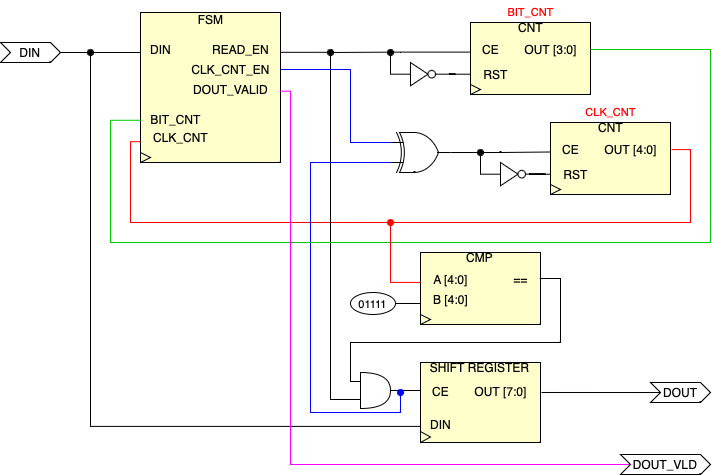

The diagram above was exported from draw.io. Its source (the exported page's mxGraphModel, read from the mxfile embedded in the PNG):
<mxGraphModel dx="954" dy="675" grid="1" gridSize="10" guides="1" tooltips="1" connect="1" arrows="1" fold="1" page="1" pageScale="1" pageWidth="827" pageHeight="1169" math="0" shadow="0">
  <root>
    <mxCell id="0" />
    <mxCell id="1" parent="0" />
    <mxCell id="1FKGHby47MiAxsP9Uc5e-16" value="" style="group" parent="1" vertex="1" connectable="0">
      <mxGeometry x="140" y="40" width="500" height="462" as="geometry" />
    </mxCell>
    <mxCell id="1FKGHby47MiAxsP9Uc5e-12" value="" style="group" parent="1FKGHby47MiAxsP9Uc5e-16" vertex="1" connectable="0">
      <mxGeometry x="30" width="155" height="150" as="geometry" />
    </mxCell>
    <mxCell id="1FKGHby47MiAxsP9Uc5e-1" value="" style="rounded=0;whiteSpace=wrap;html=1;fillColor=#FFFFCC;" parent="1FKGHby47MiAxsP9Uc5e-12" vertex="1">
      <mxGeometry x="10" width="140" height="150" as="geometry" />
    </mxCell>
    <mxCell id="1FKGHby47MiAxsP9Uc5e-2" value="FSM" style="text;html=1;align=center;verticalAlign=middle;resizable=0;points=[];autosize=1;strokeColor=none;fillColor=none;" parent="1FKGHby47MiAxsP9Uc5e-12" vertex="1">
      <mxGeometry x="55" y="-8" width="50" height="30" as="geometry" />
    </mxCell>
    <mxCell id="1FKGHby47MiAxsP9Uc5e-3" value="DIN" style="text;html=1;align=center;verticalAlign=middle;resizable=0;points=[];autosize=1;strokeColor=none;fillColor=none;" parent="1FKGHby47MiAxsP9Uc5e-12" vertex="1">
      <mxGeometry x="10" y="22" width="40" height="30" as="geometry" />
    </mxCell>
    <mxCell id="1FKGHby47MiAxsP9Uc5e-6" value="READ_EN" style="text;html=1;align=center;verticalAlign=middle;resizable=0;points=[];autosize=1;strokeColor=none;fillColor=none;" parent="1FKGHby47MiAxsP9Uc5e-12" vertex="1">
      <mxGeometry x="70" y="22" width="80" height="30" as="geometry" />
    </mxCell>
    <mxCell id="1FKGHby47MiAxsP9Uc5e-7" value="CLK_CNT_EN" style="text;html=1;align=center;verticalAlign=middle;resizable=0;points=[];autosize=1;strokeColor=none;fillColor=none;" parent="1FKGHby47MiAxsP9Uc5e-12" vertex="1">
      <mxGeometry x="50" y="42" width="100" height="30" as="geometry" />
    </mxCell>
    <mxCell id="1FKGHby47MiAxsP9Uc5e-8" value="DOUT_VALID" style="text;html=1;align=center;verticalAlign=middle;resizable=0;points=[];autosize=1;strokeColor=none;fillColor=none;" parent="1FKGHby47MiAxsP9Uc5e-12" vertex="1">
      <mxGeometry x="50" y="62" width="100" height="30" as="geometry" />
    </mxCell>
    <mxCell id="1FKGHby47MiAxsP9Uc5e-85" style="edgeStyle=orthogonalEdgeStyle;rounded=0;orthogonalLoop=1;jettySize=auto;html=1;endArrow=oval;endFill=1;exitX=0.003;exitY=0.639;exitDx=0;exitDy=0;exitPerimeter=0;strokeColor=#FF0000;" parent="1FKGHby47MiAxsP9Uc5e-12" source="1FKGHby47MiAxsP9Uc5e-10" edge="1">
      <mxGeometry relative="1" as="geometry">
        <mxPoint x="260" y="210" as="targetPoint" />
        <Array as="points">
          <mxPoint y="129" />
          <mxPoint y="210" />
        </Array>
      </mxGeometry>
    </mxCell>
    <mxCell id="1FKGHby47MiAxsP9Uc5e-9" value="BIT_CNT" style="text;html=1;align=center;verticalAlign=middle;resizable=0;points=[];autosize=1;strokeColor=none;fillColor=none;" parent="1FKGHby47MiAxsP9Uc5e-12" vertex="1">
      <mxGeometry x="10" y="92" width="70" height="30" as="geometry" />
    </mxCell>
    <mxCell id="1FKGHby47MiAxsP9Uc5e-10" value="CLK_CNT" style="text;html=1;align=center;verticalAlign=middle;resizable=0;points=[];autosize=1;strokeColor=none;fillColor=none;" parent="1FKGHby47MiAxsP9Uc5e-12" vertex="1">
      <mxGeometry x="10" y="110" width="80" height="30" as="geometry" />
    </mxCell>
    <mxCell id="1FKGHby47MiAxsP9Uc5e-15" value="" style="triangle;whiteSpace=wrap;html=1;fillColor=none;" parent="1FKGHby47MiAxsP9Uc5e-12" vertex="1">
      <mxGeometry x="10" y="140" width="10" height="10" as="geometry" />
    </mxCell>
    <mxCell id="1FKGHby47MiAxsP9Uc5e-13" value="" style="endArrow=none;html=1;rounded=0;strokeWidth=1;" parent="1FKGHby47MiAxsP9Uc5e-16" edge="1">
      <mxGeometry width="50" height="50" relative="1" as="geometry">
        <mxPoint x="-40" y="40" as="sourcePoint" />
        <mxPoint x="40" y="40" as="targetPoint" />
      </mxGeometry>
    </mxCell>
    <mxCell id="1FKGHby47MiAxsP9Uc5e-65" value="" style="group" parent="1FKGHby47MiAxsP9Uc5e-16" vertex="1" connectable="0">
      <mxGeometry x="240" y="340" width="210" height="90" as="geometry" />
    </mxCell>
    <mxCell id="Cq8n0TCiu43TakanwMMQ-37" style="edgeStyle=orthogonalEdgeStyle;rounded=0;orthogonalLoop=1;jettySize=auto;html=1;exitX=1;exitY=0.5;exitDx=0;exitDy=0;exitPerimeter=0;endArrow=none;endFill=0;" edge="1" parent="1FKGHby47MiAxsP9Uc5e-65" source="1FKGHby47MiAxsP9Uc5e-32">
      <mxGeometry relative="1" as="geometry">
        <mxPoint x="80" y="37.93548387096769" as="targetPoint" />
      </mxGeometry>
    </mxCell>
    <mxCell id="1FKGHby47MiAxsP9Uc5e-32" value="" style="shape=or;whiteSpace=wrap;html=1;align=center;" parent="1FKGHby47MiAxsP9Uc5e-65" vertex="1">
      <mxGeometry x="20" y="20" width="30" height="36" as="geometry" />
    </mxCell>
    <mxCell id="1FKGHby47MiAxsP9Uc5e-48" value="" style="group" parent="1FKGHby47MiAxsP9Uc5e-65" vertex="1" connectable="0">
      <mxGeometry x="70" width="140" height="90" as="geometry" />
    </mxCell>
    <mxCell id="1FKGHby47MiAxsP9Uc5e-41" value="" style="rounded=0;whiteSpace=wrap;html=1;fillColor=#FFFFCC;container=0;" parent="1FKGHby47MiAxsP9Uc5e-48" vertex="1">
      <mxGeometry x="10" y="10" width="120" height="80" as="geometry" />
    </mxCell>
    <mxCell id="1FKGHby47MiAxsP9Uc5e-42" value="SHIFT REGISTER" style="text;html=1;align=center;verticalAlign=middle;resizable=0;points=[];autosize=1;strokeColor=none;fillColor=none;container=0;" parent="1FKGHby47MiAxsP9Uc5e-48" vertex="1">
      <mxGeometry x="9" width="120" height="30" as="geometry" />
    </mxCell>
    <mxCell id="1FKGHby47MiAxsP9Uc5e-43" value="" style="triangle;whiteSpace=wrap;html=1;fillColor=none;container=0;" parent="1FKGHby47MiAxsP9Uc5e-48" vertex="1">
      <mxGeometry x="10" y="79.02439024390245" width="10" height="10.975609756097562" as="geometry" />
    </mxCell>
    <mxCell id="1FKGHby47MiAxsP9Uc5e-63" style="edgeStyle=orthogonalEdgeStyle;rounded=0;orthogonalLoop=1;jettySize=auto;html=1;strokeWidth=1;endArrow=oval;endFill=1;exitX=0.005;exitY=0.561;exitDx=0;exitDy=0;exitPerimeter=0;" parent="1FKGHby47MiAxsP9Uc5e-48" source="1FKGHby47MiAxsP9Uc5e-44" edge="1">
      <mxGeometry relative="1" as="geometry">
        <mxPoint x="-320" y="-300" as="targetPoint" />
        <Array as="points">
          <mxPoint x="-320" y="74" />
        </Array>
      </mxGeometry>
    </mxCell>
    <mxCell id="1FKGHby47MiAxsP9Uc5e-45" value="CE" style="text;html=1;align=center;verticalAlign=middle;resizable=0;points=[];autosize=1;strokeColor=none;fillColor=none;container=0;" parent="1FKGHby47MiAxsP9Uc5e-48" vertex="1">
      <mxGeometry x="10" y="24.146341463414636" width="40" height="30" as="geometry" />
    </mxCell>
    <mxCell id="1FKGHby47MiAxsP9Uc5e-46" value="OUT [7:0]" style="text;html=1;align=center;verticalAlign=middle;resizable=0;points=[];autosize=1;strokeColor=none;fillColor=none;container=0;" parent="1FKGHby47MiAxsP9Uc5e-48" vertex="1">
      <mxGeometry x="50" y="24.146341463414636" width="80" height="30" as="geometry" />
    </mxCell>
    <mxCell id="1FKGHby47MiAxsP9Uc5e-44" value="DIN" style="text;html=1;align=center;verticalAlign=middle;resizable=0;points=[];autosize=1;strokeColor=none;fillColor=none;container=0;" parent="1FKGHby47MiAxsP9Uc5e-48" vertex="1">
      <mxGeometry x="10" y="57.07317073170732" width="40" height="30" as="geometry" />
    </mxCell>
    <mxCell id="1FKGHby47MiAxsP9Uc5e-62" style="edgeStyle=orthogonalEdgeStyle;rounded=0;orthogonalLoop=1;jettySize=auto;html=1;endArrow=none;endFill=0;strokeWidth=1;exitX=1.006;exitY=0.594;exitDx=0;exitDy=0;exitPerimeter=0;entryX=0;entryY=0.75;entryDx=0;entryDy=0;entryPerimeter=0;" parent="1FKGHby47MiAxsP9Uc5e-16" source="1FKGHby47MiAxsP9Uc5e-6" target="1FKGHby47MiAxsP9Uc5e-32" edge="1">
      <mxGeometry relative="1" as="geometry">
        <mxPoint x="230" y="427" as="targetPoint" />
        <Array as="points">
          <mxPoint x="230" y="40" />
          <mxPoint x="230" y="387" />
        </Array>
      </mxGeometry>
    </mxCell>
    <mxCell id="Cq8n0TCiu43TakanwMMQ-15" style="edgeStyle=orthogonalEdgeStyle;rounded=0;orthogonalLoop=1;jettySize=auto;html=1;exitX=0;exitY=0.75;exitDx=0;exitDy=0;exitPerimeter=0;endArrow=oval;endFill=1;shadow=0;strokeColor=#0000FF;" edge="1" parent="1FKGHby47MiAxsP9Uc5e-16" source="Cq8n0TCiu43TakanwMMQ-10">
      <mxGeometry relative="1" as="geometry">
        <mxPoint x="300" y="380" as="targetPoint" />
        <Array as="points">
          <mxPoint x="210" y="150" />
          <mxPoint x="210" y="400" />
          <mxPoint x="300" y="400" />
        </Array>
      </mxGeometry>
    </mxCell>
    <mxCell id="Cq8n0TCiu43TakanwMMQ-10" value="" style="verticalLabelPosition=bottom;shadow=0;dashed=0;align=center;html=1;verticalAlign=top;shape=mxgraph.electrical.logic_gates.logic_gate;operation=xor;" vertex="1" parent="1FKGHby47MiAxsP9Uc5e-16">
      <mxGeometry x="290" y="120" width="60" height="40" as="geometry" />
    </mxCell>
    <mxCell id="Cq8n0TCiu43TakanwMMQ-14" style="edgeStyle=orthogonalEdgeStyle;rounded=0;orthogonalLoop=1;jettySize=auto;html=1;entryX=0;entryY=0.25;entryDx=0;entryDy=0;entryPerimeter=0;endArrow=none;endFill=0;strokeColor=#0000FF;" edge="1" parent="1FKGHby47MiAxsP9Uc5e-16" source="1FKGHby47MiAxsP9Uc5e-7" target="Cq8n0TCiu43TakanwMMQ-10">
      <mxGeometry relative="1" as="geometry">
        <Array as="points">
          <mxPoint x="250" y="57" />
          <mxPoint x="250" y="130" />
        </Array>
      </mxGeometry>
    </mxCell>
    <mxCell id="1FKGHby47MiAxsP9Uc5e-23" value="" style="group" parent="1FKGHby47MiAxsP9Uc5e-16" vertex="1" connectable="0">
      <mxGeometry x="360" width="140" height="82" as="geometry" />
    </mxCell>
    <mxCell id="1FKGHby47MiAxsP9Uc5e-17" value="" style="rounded=0;whiteSpace=wrap;html=1;fillColor=#FFFFCC;" parent="1FKGHby47MiAxsP9Uc5e-23" vertex="1">
      <mxGeometry x="10" y="10" width="120" height="72" as="geometry" />
    </mxCell>
    <mxCell id="1FKGHby47MiAxsP9Uc5e-19" value="" style="triangle;whiteSpace=wrap;html=1;fillColor=none;" parent="1FKGHby47MiAxsP9Uc5e-23" vertex="1">
      <mxGeometry x="10" y="72" width="10" height="10" as="geometry" />
    </mxCell>
    <mxCell id="1FKGHby47MiAxsP9Uc5e-66" style="edgeStyle=orthogonalEdgeStyle;rounded=0;orthogonalLoop=1;jettySize=auto;html=1;endArrow=oval;endFill=1;exitX=-0.008;exitY=0.587;exitDx=0;exitDy=0;exitPerimeter=0;" parent="1FKGHby47MiAxsP9Uc5e-23" source="1FKGHby47MiAxsP9Uc5e-20" edge="1">
      <mxGeometry relative="1" as="geometry">
        <mxPoint x="-130" y="40" as="targetPoint" />
        <Array as="points">
          <mxPoint x="-60" y="40" />
          <mxPoint x="-130" y="40" />
        </Array>
      </mxGeometry>
    </mxCell>
    <mxCell id="1FKGHby47MiAxsP9Uc5e-20" value="CE" style="text;html=1;align=center;verticalAlign=middle;resizable=0;points=[];autosize=1;strokeColor=none;fillColor=none;" parent="1FKGHby47MiAxsP9Uc5e-23" vertex="1">
      <mxGeometry x="10" y="22" width="40" height="30" as="geometry" />
    </mxCell>
    <mxCell id="1FKGHby47MiAxsP9Uc5e-21" value="RST" style="text;html=1;align=center;verticalAlign=middle;resizable=0;points=[];autosize=1;strokeColor=none;fillColor=none;" parent="1FKGHby47MiAxsP9Uc5e-23" vertex="1">
      <mxGeometry x="10" y="46.66" width="50" height="30" as="geometry" />
    </mxCell>
    <mxCell id="1FKGHby47MiAxsP9Uc5e-22" value="OUT [3:0]" style="text;html=1;align=center;verticalAlign=middle;resizable=0;points=[];autosize=1;strokeColor=none;fillColor=none;" parent="1FKGHby47MiAxsP9Uc5e-23" vertex="1">
      <mxGeometry x="50" y="22" width="80" height="30" as="geometry" />
    </mxCell>
    <mxCell id="Cq8n0TCiu43TakanwMMQ-38" value="CNT" style="text;html=1;align=center;verticalAlign=middle;resizable=0;points=[];autosize=1;strokeColor=none;fillColor=none;" vertex="1" parent="1FKGHby47MiAxsP9Uc5e-23">
      <mxGeometry x="45" width="50" height="30" as="geometry" />
    </mxCell>
    <mxCell id="Cq8n0TCiu43TakanwMMQ-43" value="&lt;span style=&quot;font-size: 11px;&quot;&gt;&lt;font color=&quot;#ff0000&quot;&gt;BIT_CNT&lt;/font&gt;&lt;/span&gt;" style="ellipse;whiteSpace=wrap;html=1;strokeColor=none;fillColor=none;" vertex="1" parent="1FKGHby47MiAxsP9Uc5e-23">
      <mxGeometry x="37.5" y="-12" width="65" height="22" as="geometry" />
    </mxCell>
    <mxCell id="Cq8n0TCiu43TakanwMMQ-1" style="edgeStyle=orthogonalEdgeStyle;rounded=0;orthogonalLoop=1;jettySize=auto;html=1;entryX=0.014;entryY=0.526;entryDx=0;entryDy=0;entryPerimeter=0;endArrow=none;endFill=0;strokeColor=#00CC00;" edge="1" parent="1FKGHby47MiAxsP9Uc5e-16" source="1FKGHby47MiAxsP9Uc5e-22" target="1FKGHby47MiAxsP9Uc5e-9">
      <mxGeometry relative="1" as="geometry">
        <Array as="points">
          <mxPoint x="610" y="37" />
          <mxPoint x="610" y="230" />
          <mxPoint x="10" y="230" />
          <mxPoint x="10" y="108" />
        </Array>
      </mxGeometry>
    </mxCell>
    <mxCell id="1FKGHby47MiAxsP9Uc5e-61" value="" style="group" parent="1" vertex="1" connectable="0">
      <mxGeometry x="390" y="270" width="200" height="82" as="geometry" />
    </mxCell>
    <mxCell id="1FKGHby47MiAxsP9Uc5e-49" value="" style="group" parent="1FKGHby47MiAxsP9Uc5e-61" vertex="1" connectable="0">
      <mxGeometry x="60" width="140" height="82" as="geometry" />
    </mxCell>
    <mxCell id="1FKGHby47MiAxsP9Uc5e-50" value="" style="rounded=0;whiteSpace=wrap;html=1;fillColor=#FFFFCC;" parent="1FKGHby47MiAxsP9Uc5e-49" vertex="1">
      <mxGeometry x="10" y="10" width="120" height="72" as="geometry" />
    </mxCell>
    <mxCell id="1FKGHby47MiAxsP9Uc5e-51" value="CMP" style="text;html=1;align=center;verticalAlign=middle;resizable=0;points=[];autosize=1;strokeColor=none;fillColor=none;" parent="1FKGHby47MiAxsP9Uc5e-49" vertex="1">
      <mxGeometry x="44" width="50" height="30" as="geometry" />
    </mxCell>
    <mxCell id="1FKGHby47MiAxsP9Uc5e-52" value="" style="triangle;whiteSpace=wrap;html=1;fillColor=none;" parent="1FKGHby47MiAxsP9Uc5e-49" vertex="1">
      <mxGeometry x="10" y="72" width="10" height="10" as="geometry" />
    </mxCell>
    <mxCell id="1FKGHby47MiAxsP9Uc5e-53" value="A [4:0]" style="text;html=1;align=center;verticalAlign=middle;resizable=0;points=[];autosize=1;strokeColor=none;fillColor=none;" parent="1FKGHby47MiAxsP9Uc5e-49" vertex="1">
      <mxGeometry x="10" y="22" width="60" height="30" as="geometry" />
    </mxCell>
    <mxCell id="1FKGHby47MiAxsP9Uc5e-55" value="==" style="text;html=1;align=center;verticalAlign=middle;resizable=0;points=[];autosize=1;strokeColor=none;fillColor=none;" parent="1FKGHby47MiAxsP9Uc5e-49" vertex="1">
      <mxGeometry x="90" y="22" width="40" height="30" as="geometry" />
    </mxCell>
    <mxCell id="1FKGHby47MiAxsP9Uc5e-56" value="B [4:0]" style="text;html=1;align=center;verticalAlign=middle;resizable=0;points=[];autosize=1;strokeColor=none;fillColor=none;" parent="1FKGHby47MiAxsP9Uc5e-49" vertex="1">
      <mxGeometry x="10" y="42" width="60" height="30" as="geometry" />
    </mxCell>
    <mxCell id="1FKGHby47MiAxsP9Uc5e-60" style="edgeStyle=orthogonalEdgeStyle;rounded=0;orthogonalLoop=1;jettySize=auto;html=1;exitX=1;exitY=0.5;exitDx=0;exitDy=0;endArrow=none;endFill=0;" parent="1FKGHby47MiAxsP9Uc5e-61" source="1FKGHby47MiAxsP9Uc5e-58" edge="1">
      <mxGeometry relative="1" as="geometry">
        <mxPoint x="70" y="61" as="targetPoint" />
      </mxGeometry>
    </mxCell>
    <mxCell id="1FKGHby47MiAxsP9Uc5e-58" value="&lt;span style=&quot;font-size: 11px;&quot;&gt;01111&lt;/span&gt;" style="ellipse;whiteSpace=wrap;html=1;" parent="1FKGHby47MiAxsP9Uc5e-61" vertex="1">
      <mxGeometry y="50" width="45" height="22" as="geometry" />
    </mxCell>
    <mxCell id="1FKGHby47MiAxsP9Uc5e-71" value="" style="group" parent="1" vertex="1" connectable="0">
      <mxGeometry x="450" y="90" width="25" height="23.33" as="geometry" />
    </mxCell>
    <mxCell id="1FKGHby47MiAxsP9Uc5e-83" style="edgeStyle=orthogonalEdgeStyle;rounded=0;orthogonalLoop=1;jettySize=auto;html=1;endArrow=oval;endFill=1;" parent="1FKGHby47MiAxsP9Uc5e-71" source="1FKGHby47MiAxsP9Uc5e-67" edge="1">
      <mxGeometry relative="1" as="geometry">
        <mxPoint x="-20.000000000000057" y="-10" as="targetPoint" />
      </mxGeometry>
    </mxCell>
    <mxCell id="1FKGHby47MiAxsP9Uc5e-67" value="" style="triangle;whiteSpace=wrap;html=1;" parent="1FKGHby47MiAxsP9Uc5e-71" vertex="1">
      <mxGeometry width="17.5" height="23.33" as="geometry" />
    </mxCell>
    <mxCell id="1FKGHby47MiAxsP9Uc5e-68" value="" style="ellipse;whiteSpace=wrap;html=1;aspect=fixed;" parent="1FKGHby47MiAxsP9Uc5e-71" vertex="1">
      <mxGeometry x="17.5" y="7.91" width="7.5" height="7.5" as="geometry" />
    </mxCell>
    <mxCell id="1FKGHby47MiAxsP9Uc5e-75" style="edgeStyle=orthogonalEdgeStyle;rounded=0;orthogonalLoop=1;jettySize=auto;html=1;entryX=1;entryY=0.5;entryDx=0;entryDy=0;endArrow=none;endFill=0;" parent="1" source="1FKGHby47MiAxsP9Uc5e-21" target="1FKGHby47MiAxsP9Uc5e-68" edge="1">
      <mxGeometry relative="1" as="geometry" />
    </mxCell>
    <mxCell id="1FKGHby47MiAxsP9Uc5e-78" value="" style="group" parent="1" vertex="1" connectable="0">
      <mxGeometry x="540" y="140" width="180" height="82" as="geometry" />
    </mxCell>
    <mxCell id="1FKGHby47MiAxsP9Uc5e-24" value="" style="group" parent="1FKGHby47MiAxsP9Uc5e-78" vertex="1" connectable="0">
      <mxGeometry x="40" width="140" height="82" as="geometry" />
    </mxCell>
    <mxCell id="1FKGHby47MiAxsP9Uc5e-25" value="" style="rounded=0;whiteSpace=wrap;html=1;fillColor=#FFFFCC;" parent="1FKGHby47MiAxsP9Uc5e-24" vertex="1">
      <mxGeometry x="10" y="10" width="120" height="72" as="geometry" />
    </mxCell>
    <mxCell id="1FKGHby47MiAxsP9Uc5e-27" value="" style="triangle;whiteSpace=wrap;html=1;fillColor=none;" parent="1FKGHby47MiAxsP9Uc5e-24" vertex="1">
      <mxGeometry x="10" y="72" width="10" height="10" as="geometry" />
    </mxCell>
    <mxCell id="1FKGHby47MiAxsP9Uc5e-28" value="CE" style="text;html=1;align=center;verticalAlign=middle;resizable=0;points=[];autosize=1;strokeColor=none;fillColor=none;" parent="1FKGHby47MiAxsP9Uc5e-24" vertex="1">
      <mxGeometry x="10" y="22" width="40" height="30" as="geometry" />
    </mxCell>
    <mxCell id="1FKGHby47MiAxsP9Uc5e-29" value="RST" style="text;html=1;align=center;verticalAlign=middle;resizable=0;points=[];autosize=1;strokeColor=none;fillColor=none;" parent="1FKGHby47MiAxsP9Uc5e-24" vertex="1">
      <mxGeometry x="10" y="46.66" width="50" height="30" as="geometry" />
    </mxCell>
    <mxCell id="1FKGHby47MiAxsP9Uc5e-30" value="OUT [4:0]" style="text;html=1;align=center;verticalAlign=middle;resizable=0;points=[];autosize=1;strokeColor=none;fillColor=none;" parent="1FKGHby47MiAxsP9Uc5e-24" vertex="1">
      <mxGeometry x="50" y="22" width="80" height="30" as="geometry" />
    </mxCell>
    <mxCell id="Cq8n0TCiu43TakanwMMQ-41" value="CNT" style="text;html=1;align=center;verticalAlign=middle;resizable=0;points=[];autosize=1;strokeColor=none;fillColor=none;" vertex="1" parent="1FKGHby47MiAxsP9Uc5e-24">
      <mxGeometry x="45" width="50" height="30" as="geometry" />
    </mxCell>
    <mxCell id="1FKGHby47MiAxsP9Uc5e-72" value="" style="group" parent="1FKGHby47MiAxsP9Uc5e-78" vertex="1" connectable="0">
      <mxGeometry y="50" width="25" height="23.33" as="geometry" />
    </mxCell>
    <mxCell id="1FKGHby47MiAxsP9Uc5e-82" style="edgeStyle=orthogonalEdgeStyle;rounded=0;orthogonalLoop=1;jettySize=auto;html=1;endArrow=oval;endFill=1;" parent="1FKGHby47MiAxsP9Uc5e-72" source="1FKGHby47MiAxsP9Uc5e-73" edge="1">
      <mxGeometry relative="1" as="geometry">
        <mxPoint x="-20" y="-10" as="targetPoint" />
      </mxGeometry>
    </mxCell>
    <mxCell id="1FKGHby47MiAxsP9Uc5e-73" value="" style="triangle;whiteSpace=wrap;html=1;align=center;" parent="1FKGHby47MiAxsP9Uc5e-72" vertex="1">
      <mxGeometry width="17.5" height="23.33" as="geometry" />
    </mxCell>
    <mxCell id="1FKGHby47MiAxsP9Uc5e-74" value="" style="ellipse;whiteSpace=wrap;html=1;aspect=fixed;" parent="1FKGHby47MiAxsP9Uc5e-72" vertex="1">
      <mxGeometry x="17.5" y="7.91" width="7.5" height="7.5" as="geometry" />
    </mxCell>
    <mxCell id="1FKGHby47MiAxsP9Uc5e-76" style="edgeStyle=orthogonalEdgeStyle;rounded=0;orthogonalLoop=1;jettySize=auto;html=1;entryX=1;entryY=0.5;entryDx=0;entryDy=0;endArrow=none;endFill=0;" parent="1FKGHby47MiAxsP9Uc5e-78" source="1FKGHby47MiAxsP9Uc5e-29" target="1FKGHby47MiAxsP9Uc5e-74" edge="1">
      <mxGeometry relative="1" as="geometry" />
    </mxCell>
    <mxCell id="1FKGHby47MiAxsP9Uc5e-84" style="edgeStyle=orthogonalEdgeStyle;rounded=0;orthogonalLoop=1;jettySize=auto;html=1;entryX=0.003;entryY=0.598;entryDx=0;entryDy=0;entryPerimeter=0;endArrow=none;endFill=0;strokeColor=#FF0000;exitX=1.012;exitY=0.503;exitDx=0;exitDy=0;exitPerimeter=0;" parent="1" source="1FKGHby47MiAxsP9Uc5e-30" target="1FKGHby47MiAxsP9Uc5e-53" edge="1">
      <mxGeometry relative="1" as="geometry">
        <mxPoint x="450" y="320" as="targetPoint" />
        <Array as="points">
          <mxPoint x="730" y="177" />
          <mxPoint x="730" y="250" />
          <mxPoint x="430" y="250" />
          <mxPoint x="430" y="310" />
        </Array>
      </mxGeometry>
    </mxCell>
    <mxCell id="1FKGHby47MiAxsP9Uc5e-86" style="edgeStyle=orthogonalEdgeStyle;rounded=0;orthogonalLoop=1;jettySize=auto;html=1;exitX=0;exitY=0.25;exitDx=0;exitDy=0;exitPerimeter=0;entryX=0.983;entryY=0.467;entryDx=0;entryDy=0;entryPerimeter=0;endArrow=none;endFill=0;" parent="1" source="1FKGHby47MiAxsP9Uc5e-32" target="1FKGHby47MiAxsP9Uc5e-55" edge="1">
      <mxGeometry relative="1" as="geometry">
        <mxPoint x="400" y="430" as="targetPoint" />
        <Array as="points">
          <mxPoint x="390" y="409" />
          <mxPoint x="390" y="370" />
          <mxPoint x="600" y="370" />
          <mxPoint x="600" y="306" />
        </Array>
      </mxGeometry>
    </mxCell>
    <mxCell id="Cq8n0TCiu43TakanwMMQ-16" style="edgeStyle=orthogonalEdgeStyle;rounded=0;orthogonalLoop=1;jettySize=auto;html=1;entryX=0.007;entryY=0.583;entryDx=0;entryDy=0;entryPerimeter=0;endArrow=none;endFill=0;" edge="1" parent="1" source="Cq8n0TCiu43TakanwMMQ-10" target="1FKGHby47MiAxsP9Uc5e-28">
      <mxGeometry relative="1" as="geometry" />
    </mxCell>
    <mxCell id="Cq8n0TCiu43TakanwMMQ-28" value="DIN" style="shape=step;perimeter=stepPerimeter;whiteSpace=wrap;html=1;fixedSize=1;size=10;" vertex="1" parent="1">
      <mxGeometry x="40" y="70" width="60" height="20" as="geometry" />
    </mxCell>
    <mxCell id="Cq8n0TCiu43TakanwMMQ-33" style="edgeStyle=orthogonalEdgeStyle;rounded=0;orthogonalLoop=1;jettySize=auto;html=1;exitX=0;exitY=0.5;exitDx=0;exitDy=0;entryX=1.013;entryY=0.528;entryDx=0;entryDy=0;entryPerimeter=0;endArrow=none;endFill=0;" edge="1" parent="1" source="Cq8n0TCiu43TakanwMMQ-32" target="1FKGHby47MiAxsP9Uc5e-46">
      <mxGeometry relative="1" as="geometry" />
    </mxCell>
    <mxCell id="Cq8n0TCiu43TakanwMMQ-32" value="DOUT" style="shape=step;perimeter=stepPerimeter;whiteSpace=wrap;html=1;fixedSize=1;size=10;" vertex="1" parent="1">
      <mxGeometry x="690" y="410" width="60" height="20" as="geometry" />
    </mxCell>
    <mxCell id="Cq8n0TCiu43TakanwMMQ-36" style="edgeStyle=orthogonalEdgeStyle;rounded=0;orthogonalLoop=1;jettySize=auto;html=1;exitX=0;exitY=0.5;exitDx=0;exitDy=0;entryX=0.997;entryY=0.556;entryDx=0;entryDy=0;entryPerimeter=0;endArrow=none;endFill=0;strokeColor=#FF00FF;" edge="1" parent="1" source="Cq8n0TCiu43TakanwMMQ-34" target="1FKGHby47MiAxsP9Uc5e-8">
      <mxGeometry relative="1" as="geometry">
        <Array as="points">
          <mxPoint x="330" y="492" />
          <mxPoint x="330" y="119" />
        </Array>
      </mxGeometry>
    </mxCell>
    <mxCell id="Cq8n0TCiu43TakanwMMQ-34" value="DOUT_VLD" style="shape=step;perimeter=stepPerimeter;whiteSpace=wrap;html=1;fixedSize=1;size=10;" vertex="1" parent="1">
      <mxGeometry x="660" y="482" width="90" height="20" as="geometry" />
    </mxCell>
    <mxCell id="Cq8n0TCiu43TakanwMMQ-42" value="&lt;span style=&quot;font-size: 11px;&quot;&gt;&lt;font color=&quot;#ff0000&quot;&gt;CLK_CNT&lt;/font&gt;&lt;/span&gt;" style="ellipse;whiteSpace=wrap;html=1;strokeColor=none;fillColor=none;" vertex="1" parent="1">
      <mxGeometry x="617.5" y="128" width="65" height="22" as="geometry" />
    </mxCell>
  </root>
</mxGraphModel>